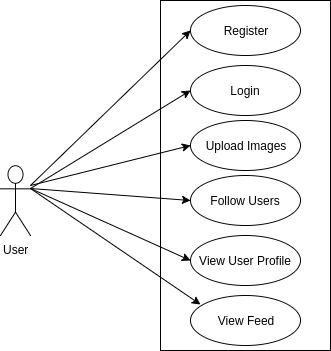

The diagram above was exported from draw.io. Its source (the exported page's mxGraphModel, read from the mxfile embedded in the PNG):
<mxGraphModel dx="872" dy="473" grid="1" gridSize="10" guides="1" tooltips="1" connect="1" arrows="1" fold="1" page="1" pageScale="1" pageWidth="826" pageHeight="1169" background="#ffffff" math="0" shadow="0">
  <root>
    <mxCell id="0" />
    <mxCell id="1" parent="0" />
    <mxCell id="2" value="User" style="shape=umlActor;verticalLabelPosition=bottom;labelBackgroundColor=#ffffff;verticalAlign=top;html=1;" vertex="1" parent="1">
      <mxGeometry x="80" y="250" width="30" height="70" as="geometry" />
    </mxCell>
    <mxCell id="7" value="" style="whiteSpace=wrap;html=1;" vertex="1" parent="1">
      <mxGeometry x="240" y="85" width="170" height="350" as="geometry" />
    </mxCell>
    <mxCell id="8" value="Register" style="ellipse;whiteSpace=wrap;html=1;" vertex="1" parent="1">
      <mxGeometry x="270" y="90" width="110" height="50" as="geometry" />
    </mxCell>
    <mxCell id="9" value="Login" style="ellipse;whiteSpace=wrap;html=1;" vertex="1" parent="1">
      <mxGeometry x="270" y="150" width="110" height="50" as="geometry" />
    </mxCell>
    <mxCell id="10" value="Upload Images" style="ellipse;whiteSpace=wrap;html=1;" vertex="1" parent="1">
      <mxGeometry x="270" y="205" width="110" height="50" as="geometry" />
    </mxCell>
    <mxCell id="11" value="Follow Users" style="ellipse;whiteSpace=wrap;html=1;" vertex="1" parent="1">
      <mxGeometry x="270" y="260" width="110" height="50" as="geometry" />
    </mxCell>
    <mxCell id="12" value="View User Profile" style="ellipse;whiteSpace=wrap;html=1;" vertex="1" parent="1">
      <mxGeometry x="270" y="320" width="110" height="50" as="geometry" />
    </mxCell>
    <mxCell id="13" value="View Feed" style="ellipse;whiteSpace=wrap;html=1;" vertex="1" parent="1">
      <mxGeometry x="270" y="380" width="110" height="50" as="geometry" />
    </mxCell>
    <mxCell id="16" value="" style="endArrow=classic;html=1;entryX=0;entryY=0.5;" edge="1" parent="1" target="8">
      <mxGeometry width="50" height="50" relative="1" as="geometry">
        <mxPoint x="110" y="270" as="sourcePoint" />
        <mxPoint x="160" y="220" as="targetPoint" />
      </mxGeometry>
    </mxCell>
    <mxCell id="19" value="" style="endArrow=classic;html=1;entryX=0;entryY=0.5;exitX=1;exitY=0.3333333333333333;exitPerimeter=0;" edge="1" parent="1" source="2" target="9">
      <mxGeometry width="50" height="50" relative="1" as="geometry">
        <mxPoint x="110" y="300" as="sourcePoint" />
        <mxPoint x="160" y="250" as="targetPoint" />
      </mxGeometry>
    </mxCell>
    <mxCell id="22" value="" style="endArrow=classic;html=1;entryX=0;entryY=0.5;exitX=1;exitY=0.3333333333333333;exitPerimeter=0;" edge="1" parent="1" source="2" target="11">
      <mxGeometry width="50" height="50" relative="1" as="geometry">
        <mxPoint x="80" y="510" as="sourcePoint" />
        <mxPoint x="130" y="460" as="targetPoint" />
      </mxGeometry>
    </mxCell>
    <mxCell id="23" value="" style="endArrow=classic;html=1;entryX=0;entryY=0.5;" edge="1" parent="1" target="10">
      <mxGeometry width="50" height="50" relative="1" as="geometry">
        <mxPoint x="110" y="270" as="sourcePoint" />
        <mxPoint x="130" y="460" as="targetPoint" />
      </mxGeometry>
    </mxCell>
    <mxCell id="24" value="" style="endArrow=classic;html=1;entryX=0;entryY=0.5;exitX=1;exitY=0.3333333333333333;exitPerimeter=0;" edge="1" parent="1" source="2" target="12">
      <mxGeometry width="50" height="50" relative="1" as="geometry">
        <mxPoint x="120" y="280" as="sourcePoint" />
        <mxPoint x="130" y="460" as="targetPoint" />
      </mxGeometry>
    </mxCell>
    <mxCell id="25" value="" style="endArrow=classic;html=1;entryX=0.091;entryY=0.18;entryPerimeter=0;exitX=1;exitY=0.3333333333333333;exitPerimeter=0;" edge="1" parent="1" source="2" target="13">
      <mxGeometry width="50" height="50" relative="1" as="geometry">
        <mxPoint x="150" y="430" as="sourcePoint" />
        <mxPoint x="200" y="380" as="targetPoint" />
      </mxGeometry>
    </mxCell>
  </root>
</mxGraphModel>